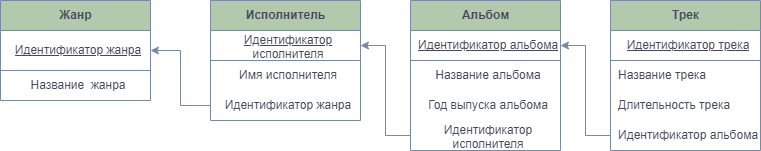

The diagram above was exported from draw.io. Its source (the exported page's mxGraphModel, read from the mxfile embedded in the PNG):
<mxGraphModel dx="1607" dy="456" grid="1" gridSize="10" guides="1" tooltips="1" connect="1" arrows="1" fold="1" page="1" pageScale="1" pageWidth="827" pageHeight="1169" math="0" shadow="0">
  <root>
    <mxCell id="0" />
    <mxCell id="1" parent="0" />
    <mxCell id="1N63wwRk1oaFViBzaw5r-267" value="Жанр" style="shape=table;startSize=30;container=1;collapsible=1;childLayout=tableLayout;fixedRows=1;rowLines=0;fontStyle=1;align=center;resizeLast=1;html=1;fillColor=#B2C9AB;strokeColor=#788AA3;labelBackgroundColor=none;fontColor=#46495D;" vertex="1" parent="1">
      <mxGeometry x="-10" y="40" width="150" height="100" as="geometry" />
    </mxCell>
    <mxCell id="1N63wwRk1oaFViBzaw5r-268" value="" style="shape=tableRow;horizontal=0;startSize=0;swimlaneHead=0;swimlaneBody=0;fillColor=none;collapsible=0;dropTarget=0;points=[[0,0.5],[1,0.5]];portConstraint=eastwest;top=0;left=0;right=0;bottom=1;labelBackgroundColor=none;strokeColor=#788AA3;fontColor=#46495D;" vertex="1" parent="1N63wwRk1oaFViBzaw5r-267">
      <mxGeometry y="30" width="150" height="40" as="geometry" />
    </mxCell>
    <mxCell id="1N63wwRk1oaFViBzaw5r-270" value="&lt;span style=&quot;font-weight: normal;&quot;&gt;Идентификатор жанра&lt;/span&gt;" style="shape=partialRectangle;connectable=0;fillColor=none;top=0;left=0;bottom=0;right=0;align=center;spacingLeft=6;fontStyle=5;overflow=hidden;whiteSpace=wrap;html=1;labelBackgroundColor=none;strokeColor=#788AA3;fontColor=#46495D;" vertex="1" parent="1N63wwRk1oaFViBzaw5r-268">
      <mxGeometry width="150" height="40" as="geometry">
        <mxRectangle width="150" height="40" as="alternateBounds" />
      </mxGeometry>
    </mxCell>
    <mxCell id="1N63wwRk1oaFViBzaw5r-274" value="" style="shape=tableRow;horizontal=0;startSize=0;swimlaneHead=0;swimlaneBody=0;fillColor=none;collapsible=0;dropTarget=0;points=[[0,0.5],[1,0.5]];portConstraint=eastwest;top=0;left=0;right=0;bottom=0;labelBackgroundColor=none;strokeColor=#788AA3;fontColor=#46495D;" vertex="1" parent="1N63wwRk1oaFViBzaw5r-267">
      <mxGeometry y="70" width="150" height="30" as="geometry" />
    </mxCell>
    <mxCell id="1N63wwRk1oaFViBzaw5r-276" value="Название&amp;nbsp; жанра" style="shape=partialRectangle;connectable=0;fillColor=none;top=0;left=0;bottom=0;right=0;align=center;spacingLeft=6;overflow=hidden;whiteSpace=wrap;html=1;labelBackgroundColor=none;strokeColor=#788AA3;fontColor=#46495D;" vertex="1" parent="1N63wwRk1oaFViBzaw5r-274">
      <mxGeometry width="150" height="30" as="geometry">
        <mxRectangle width="150" height="30" as="alternateBounds" />
      </mxGeometry>
    </mxCell>
    <mxCell id="1N63wwRk1oaFViBzaw5r-293" value="Исполнитель" style="shape=table;startSize=30;container=1;collapsible=1;childLayout=tableLayout;fixedRows=1;rowLines=0;fontStyle=1;align=center;resizeLast=1;html=1;fillColor=#B2C9AB;strokeColor=#788AA3;labelBackgroundColor=none;fontColor=#46495D;" vertex="1" parent="1">
      <mxGeometry x="200" y="40" width="150" height="120" as="geometry" />
    </mxCell>
    <mxCell id="1N63wwRk1oaFViBzaw5r-294" value="" style="shape=tableRow;horizontal=0;startSize=0;swimlaneHead=0;swimlaneBody=0;fillColor=none;collapsible=0;dropTarget=0;points=[[0,0.5],[1,0.5]];portConstraint=eastwest;top=0;left=0;right=0;bottom=1;labelBackgroundColor=none;strokeColor=#788AA3;fontColor=#46495D;" vertex="1" parent="1N63wwRk1oaFViBzaw5r-293">
      <mxGeometry y="30" width="150" height="30" as="geometry" />
    </mxCell>
    <mxCell id="1N63wwRk1oaFViBzaw5r-296" value="&lt;span style=&quot;font-weight: normal;&quot;&gt;Идентификатор исполнителя&lt;/span&gt;" style="shape=partialRectangle;connectable=0;fillColor=none;top=0;left=0;bottom=0;right=0;align=center;spacingLeft=6;fontStyle=5;overflow=hidden;whiteSpace=wrap;html=1;labelBackgroundColor=none;strokeColor=#788AA3;fontColor=#46495D;" vertex="1" parent="1N63wwRk1oaFViBzaw5r-294">
      <mxGeometry width="150" height="30" as="geometry">
        <mxRectangle width="150" height="30" as="alternateBounds" />
      </mxGeometry>
    </mxCell>
    <mxCell id="1N63wwRk1oaFViBzaw5r-297" value="" style="shape=tableRow;horizontal=0;startSize=0;swimlaneHead=0;swimlaneBody=0;fillColor=none;collapsible=0;dropTarget=0;points=[[0,0.5],[1,0.5]];portConstraint=eastwest;top=0;left=0;right=0;bottom=0;labelBackgroundColor=none;strokeColor=#788AA3;fontColor=#46495D;" vertex="1" parent="1N63wwRk1oaFViBzaw5r-293">
      <mxGeometry y="60" width="150" height="30" as="geometry" />
    </mxCell>
    <mxCell id="1N63wwRk1oaFViBzaw5r-299" value="Имя исполнителя" style="shape=partialRectangle;connectable=0;fillColor=none;top=0;left=0;bottom=0;right=0;align=center;spacingLeft=6;overflow=hidden;whiteSpace=wrap;html=1;labelBackgroundColor=none;strokeColor=#788AA3;fontColor=#46495D;" vertex="1" parent="1N63wwRk1oaFViBzaw5r-297">
      <mxGeometry width="150" height="30" as="geometry">
        <mxRectangle width="150" height="30" as="alternateBounds" />
      </mxGeometry>
    </mxCell>
    <mxCell id="1N63wwRk1oaFViBzaw5r-300" value="" style="shape=tableRow;horizontal=0;startSize=0;swimlaneHead=0;swimlaneBody=0;fillColor=none;collapsible=0;dropTarget=0;points=[[0,0.5],[1,0.5]];portConstraint=eastwest;top=0;left=0;right=0;bottom=0;labelBackgroundColor=none;strokeColor=#788AA3;fontColor=#46495D;" vertex="1" parent="1N63wwRk1oaFViBzaw5r-293">
      <mxGeometry y="90" width="150" height="30" as="geometry" />
    </mxCell>
    <mxCell id="1N63wwRk1oaFViBzaw5r-302" value="Идентификатор жанра" style="shape=partialRectangle;connectable=0;fillColor=none;top=0;left=0;bottom=0;right=0;align=center;spacingLeft=6;overflow=hidden;whiteSpace=wrap;html=1;labelBackgroundColor=none;strokeColor=#788AA3;fontColor=#46495D;" vertex="1" parent="1N63wwRk1oaFViBzaw5r-300">
      <mxGeometry width="150" height="30" as="geometry">
        <mxRectangle width="150" height="30" as="alternateBounds" />
      </mxGeometry>
    </mxCell>
    <mxCell id="1N63wwRk1oaFViBzaw5r-319" value="Альбом" style="shape=table;startSize=30;container=1;collapsible=1;childLayout=tableLayout;fixedRows=1;rowLines=0;fontStyle=1;align=center;resizeLast=1;html=1;fillColor=#B2C9AB;strokeColor=#788AA3;labelBackgroundColor=none;fontColor=#46495D;" vertex="1" parent="1">
      <mxGeometry x="400" y="40" width="150" height="150" as="geometry" />
    </mxCell>
    <mxCell id="1N63wwRk1oaFViBzaw5r-320" value="" style="shape=tableRow;horizontal=0;startSize=0;swimlaneHead=0;swimlaneBody=0;fillColor=none;collapsible=0;dropTarget=0;points=[[0,0.5],[1,0.5]];portConstraint=eastwest;top=0;left=0;right=0;bottom=1;labelBackgroundColor=none;strokeColor=#788AA3;fontColor=#46495D;" vertex="1" parent="1N63wwRk1oaFViBzaw5r-319">
      <mxGeometry y="30" width="150" height="30" as="geometry" />
    </mxCell>
    <mxCell id="1N63wwRk1oaFViBzaw5r-322" value="&lt;span style=&quot;font-weight: normal;&quot;&gt;Идентификатор альбома&lt;/span&gt;" style="shape=partialRectangle;connectable=0;fillColor=none;top=0;left=0;bottom=0;right=0;align=left;spacingLeft=6;fontStyle=5;overflow=hidden;whiteSpace=wrap;html=1;labelBackgroundColor=none;strokeColor=#788AA3;fontColor=#46495D;" vertex="1" parent="1N63wwRk1oaFViBzaw5r-320">
      <mxGeometry width="150" height="30" as="geometry">
        <mxRectangle width="150" height="30" as="alternateBounds" />
      </mxGeometry>
    </mxCell>
    <mxCell id="1N63wwRk1oaFViBzaw5r-323" value="" style="shape=tableRow;horizontal=0;startSize=0;swimlaneHead=0;swimlaneBody=0;fillColor=none;collapsible=0;dropTarget=0;points=[[0,0.5],[1,0.5]];portConstraint=eastwest;top=0;left=0;right=0;bottom=0;labelBackgroundColor=none;strokeColor=#788AA3;fontColor=#46495D;" vertex="1" parent="1N63wwRk1oaFViBzaw5r-319">
      <mxGeometry y="60" width="150" height="30" as="geometry" />
    </mxCell>
    <mxCell id="1N63wwRk1oaFViBzaw5r-325" value="Название альбома" style="shape=partialRectangle;connectable=0;fillColor=none;top=0;left=0;bottom=0;right=0;align=center;spacingLeft=6;overflow=hidden;whiteSpace=wrap;html=1;labelBackgroundColor=none;strokeColor=#788AA3;fontColor=#46495D;" vertex="1" parent="1N63wwRk1oaFViBzaw5r-323">
      <mxGeometry width="150" height="30" as="geometry">
        <mxRectangle width="150" height="30" as="alternateBounds" />
      </mxGeometry>
    </mxCell>
    <mxCell id="1N63wwRk1oaFViBzaw5r-326" value="" style="shape=tableRow;horizontal=0;startSize=0;swimlaneHead=0;swimlaneBody=0;fillColor=none;collapsible=0;dropTarget=0;points=[[0,0.5],[1,0.5]];portConstraint=eastwest;top=0;left=0;right=0;bottom=0;labelBackgroundColor=none;strokeColor=#788AA3;fontColor=#46495D;" vertex="1" parent="1N63wwRk1oaFViBzaw5r-319">
      <mxGeometry y="90" width="150" height="30" as="geometry" />
    </mxCell>
    <mxCell id="1N63wwRk1oaFViBzaw5r-328" value="Год выпуска альбома" style="shape=partialRectangle;connectable=0;fillColor=none;top=0;left=0;bottom=0;right=0;align=center;spacingLeft=6;overflow=hidden;whiteSpace=wrap;html=1;labelBackgroundColor=none;strokeColor=#788AA3;fontColor=#46495D;" vertex="1" parent="1N63wwRk1oaFViBzaw5r-326">
      <mxGeometry width="150" height="30" as="geometry">
        <mxRectangle width="150" height="30" as="alternateBounds" />
      </mxGeometry>
    </mxCell>
    <mxCell id="1N63wwRk1oaFViBzaw5r-329" value="" style="shape=tableRow;horizontal=0;startSize=0;swimlaneHead=0;swimlaneBody=0;fillColor=none;collapsible=0;dropTarget=0;points=[[0,0.5],[1,0.5]];portConstraint=eastwest;top=0;left=0;right=0;bottom=0;labelBackgroundColor=none;strokeColor=#788AA3;fontColor=#46495D;" vertex="1" parent="1N63wwRk1oaFViBzaw5r-319">
      <mxGeometry y="120" width="150" height="30" as="geometry" />
    </mxCell>
    <mxCell id="1N63wwRk1oaFViBzaw5r-331" value="Идентификатор исполнителя" style="shape=partialRectangle;connectable=0;fillColor=none;top=0;left=0;bottom=0;right=0;align=center;spacingLeft=6;overflow=hidden;whiteSpace=wrap;html=1;labelBackgroundColor=none;strokeColor=#788AA3;fontColor=#46495D;" vertex="1" parent="1N63wwRk1oaFViBzaw5r-329">
      <mxGeometry width="150" height="30" as="geometry">
        <mxRectangle width="150" height="30" as="alternateBounds" />
      </mxGeometry>
    </mxCell>
    <mxCell id="1N63wwRk1oaFViBzaw5r-371" value="Трек" style="shape=table;startSize=30;container=1;collapsible=1;childLayout=tableLayout;fixedRows=1;rowLines=0;fontStyle=1;align=center;resizeLast=1;html=1;fillColor=#B2C9AB;strokeColor=#788AA3;labelBackgroundColor=none;fontColor=#46495D;" vertex="1" parent="1">
      <mxGeometry x="600" y="40" width="150" height="150" as="geometry" />
    </mxCell>
    <mxCell id="1N63wwRk1oaFViBzaw5r-372" value="" style="shape=tableRow;horizontal=0;startSize=0;swimlaneHead=0;swimlaneBody=0;fillColor=none;collapsible=0;dropTarget=0;points=[[0,0.5],[1,0.5]];portConstraint=eastwest;top=0;left=0;right=0;bottom=1;labelBackgroundColor=none;strokeColor=#788AA3;fontColor=#46495D;" vertex="1" parent="1N63wwRk1oaFViBzaw5r-371">
      <mxGeometry y="30" width="150" height="30" as="geometry" />
    </mxCell>
    <mxCell id="1N63wwRk1oaFViBzaw5r-374" value="&lt;span style=&quot;font-weight: normal;&quot;&gt;Идентификатор трека&lt;/span&gt;" style="shape=partialRectangle;connectable=0;fillColor=none;top=0;left=0;bottom=0;right=0;align=center;spacingLeft=6;fontStyle=5;overflow=hidden;whiteSpace=wrap;html=1;labelBackgroundColor=none;strokeColor=#788AA3;fontColor=#46495D;" vertex="1" parent="1N63wwRk1oaFViBzaw5r-372">
      <mxGeometry width="150" height="30" as="geometry">
        <mxRectangle width="150" height="30" as="alternateBounds" />
      </mxGeometry>
    </mxCell>
    <mxCell id="1N63wwRk1oaFViBzaw5r-375" value="" style="shape=tableRow;horizontal=0;startSize=0;swimlaneHead=0;swimlaneBody=0;fillColor=none;collapsible=0;dropTarget=0;points=[[0,0.5],[1,0.5]];portConstraint=eastwest;top=0;left=0;right=0;bottom=0;labelBackgroundColor=none;strokeColor=#788AA3;fontColor=#46495D;" vertex="1" parent="1N63wwRk1oaFViBzaw5r-371">
      <mxGeometry y="60" width="150" height="30" as="geometry" />
    </mxCell>
    <mxCell id="1N63wwRk1oaFViBzaw5r-377" value="Название трека" style="shape=partialRectangle;connectable=0;fillColor=none;top=0;left=0;bottom=0;right=0;align=left;spacingLeft=6;overflow=hidden;whiteSpace=wrap;html=1;labelBackgroundColor=none;strokeColor=#788AA3;fontColor=#46495D;" vertex="1" parent="1N63wwRk1oaFViBzaw5r-375">
      <mxGeometry width="150" height="30" as="geometry">
        <mxRectangle width="150" height="30" as="alternateBounds" />
      </mxGeometry>
    </mxCell>
    <mxCell id="1N63wwRk1oaFViBzaw5r-378" value="" style="shape=tableRow;horizontal=0;startSize=0;swimlaneHead=0;swimlaneBody=0;fillColor=none;collapsible=0;dropTarget=0;points=[[0,0.5],[1,0.5]];portConstraint=eastwest;top=0;left=0;right=0;bottom=0;labelBackgroundColor=none;strokeColor=#788AA3;fontColor=#46495D;" vertex="1" parent="1N63wwRk1oaFViBzaw5r-371">
      <mxGeometry y="90" width="150" height="30" as="geometry" />
    </mxCell>
    <mxCell id="1N63wwRk1oaFViBzaw5r-380" value="Длительность трека" style="shape=partialRectangle;connectable=0;fillColor=none;top=0;left=0;bottom=0;right=0;align=left;spacingLeft=6;overflow=hidden;whiteSpace=wrap;html=1;labelBackgroundColor=none;strokeColor=#788AA3;fontColor=#46495D;" vertex="1" parent="1N63wwRk1oaFViBzaw5r-378">
      <mxGeometry width="150" height="30" as="geometry">
        <mxRectangle width="150" height="30" as="alternateBounds" />
      </mxGeometry>
    </mxCell>
    <mxCell id="1N63wwRk1oaFViBzaw5r-381" value="" style="shape=tableRow;horizontal=0;startSize=0;swimlaneHead=0;swimlaneBody=0;fillColor=none;collapsible=0;dropTarget=0;points=[[0,0.5],[1,0.5]];portConstraint=eastwest;top=0;left=0;right=0;bottom=0;labelBackgroundColor=none;strokeColor=#788AA3;fontColor=#46495D;" vertex="1" parent="1N63wwRk1oaFViBzaw5r-371">
      <mxGeometry y="120" width="150" height="30" as="geometry" />
    </mxCell>
    <mxCell id="1N63wwRk1oaFViBzaw5r-383" value="Идентификатор альбома" style="shape=partialRectangle;connectable=0;fillColor=none;top=0;left=0;bottom=0;right=0;align=left;spacingLeft=6;overflow=hidden;whiteSpace=wrap;html=1;labelBackgroundColor=none;strokeColor=#788AA3;fontColor=#46495D;" vertex="1" parent="1N63wwRk1oaFViBzaw5r-381">
      <mxGeometry width="150" height="30" as="geometry">
        <mxRectangle width="150" height="30" as="alternateBounds" />
      </mxGeometry>
    </mxCell>
    <mxCell id="1N63wwRk1oaFViBzaw5r-385" style="edgeStyle=orthogonalEdgeStyle;rounded=0;orthogonalLoop=1;jettySize=auto;html=1;exitX=0;exitY=0.5;exitDx=0;exitDy=0;labelBackgroundColor=none;strokeColor=#788AA3;fontColor=default;" edge="1" parent="1" source="1N63wwRk1oaFViBzaw5r-381" target="1N63wwRk1oaFViBzaw5r-320">
      <mxGeometry relative="1" as="geometry" />
    </mxCell>
    <mxCell id="1N63wwRk1oaFViBzaw5r-386" style="edgeStyle=orthogonalEdgeStyle;rounded=0;orthogonalLoop=1;jettySize=auto;html=1;exitX=0;exitY=0.5;exitDx=0;exitDy=0;entryX=1;entryY=0.5;entryDx=0;entryDy=0;labelBackgroundColor=none;strokeColor=#788AA3;fontColor=default;" edge="1" parent="1" source="1N63wwRk1oaFViBzaw5r-329" target="1N63wwRk1oaFViBzaw5r-294">
      <mxGeometry relative="1" as="geometry" />
    </mxCell>
    <mxCell id="1N63wwRk1oaFViBzaw5r-387" style="edgeStyle=orthogonalEdgeStyle;rounded=0;orthogonalLoop=1;jettySize=auto;html=1;exitX=0;exitY=0.5;exitDx=0;exitDy=0;entryX=1;entryY=0.5;entryDx=0;entryDy=0;labelBackgroundColor=none;strokeColor=#788AA3;fontColor=default;" edge="1" parent="1" source="1N63wwRk1oaFViBzaw5r-300" target="1N63wwRk1oaFViBzaw5r-268">
      <mxGeometry relative="1" as="geometry" />
    </mxCell>
  </root>
</mxGraphModel>